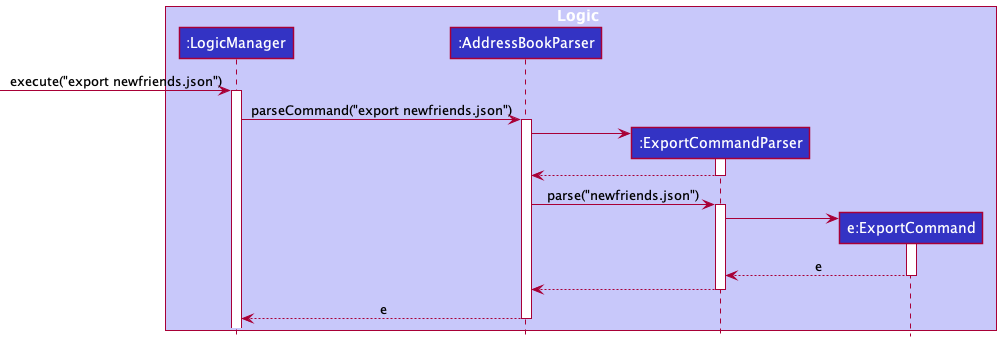

The diagram above was rendered by PlantUML. Its source (embedded in the PNG):
@startuml
!include style.puml

box Logic LOGIC_COLOR_T1
participant ":LogicManager" as LogicManager LOGIC_COLOR
participant ":AddressBookParser" as AddressBookParser LOGIC_COLOR
participant ":ExportCommandParser" as ExportCommandParser LOGIC_COLOR
participant "e:ExportCommand" as ExportCommand LOGIC_COLOR
end box

[-> LogicManager : execute("export newfriends.json")
activate LogicManager

LogicManager -> AddressBookParser : parseCommand("export newfriends.json")
activate AddressBookParser

create ExportCommandParser
AddressBookParser -> ExportCommandParser
activate ExportCommandParser

ExportCommandParser --> AddressBookParser
deactivate ExportCommandParser

AddressBookParser -> ExportCommandParser : parse("newfriends.json")
activate ExportCommandParser

create ExportCommand
ExportCommandParser -> ExportCommand
activate ExportCommand

ExportCommand --> ExportCommandParser : e
deactivate ExportCommand

ExportCommandParser --> AddressBookParser
deactivate ExportCommandParser

AddressBookParser --> LogicManager : e
deactivate AddressBookParser


@enduml